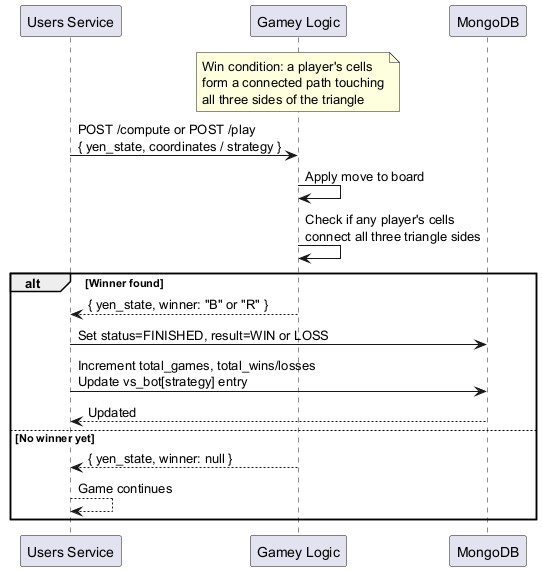

The diagram above was rendered by PlantUML. Its source (embedded in the PNG):
@startuml
participant "Users Service" as USERS
participant "Gamey Logic" as GAMEY
participant "MongoDB" as DB

note over GAMEY: Win condition: a player's cells\nform a connected path touching\nall three sides of the triangle

USERS -> GAMEY: POST /compute or POST /play\n{ yen_state, coordinates / strategy }
GAMEY -> GAMEY: Apply move to board
GAMEY -> GAMEY: Check if any player's cells\nconnect all three triangle sides
alt Winner found
    GAMEY --> USERS: { yen_state, winner: "B" or "R" }
    USERS -> DB: Set status=FINISHED, result=WIN or LOSS
    USERS -> DB: Increment total_games, total_wins/losses\nUpdate vs_bot[strategy] entry
    DB --> USERS: Updated
else No winner yet
    GAMEY --> USERS: { yen_state, winner: null }
    USERS --> USERS: Game continues
end
@enduml